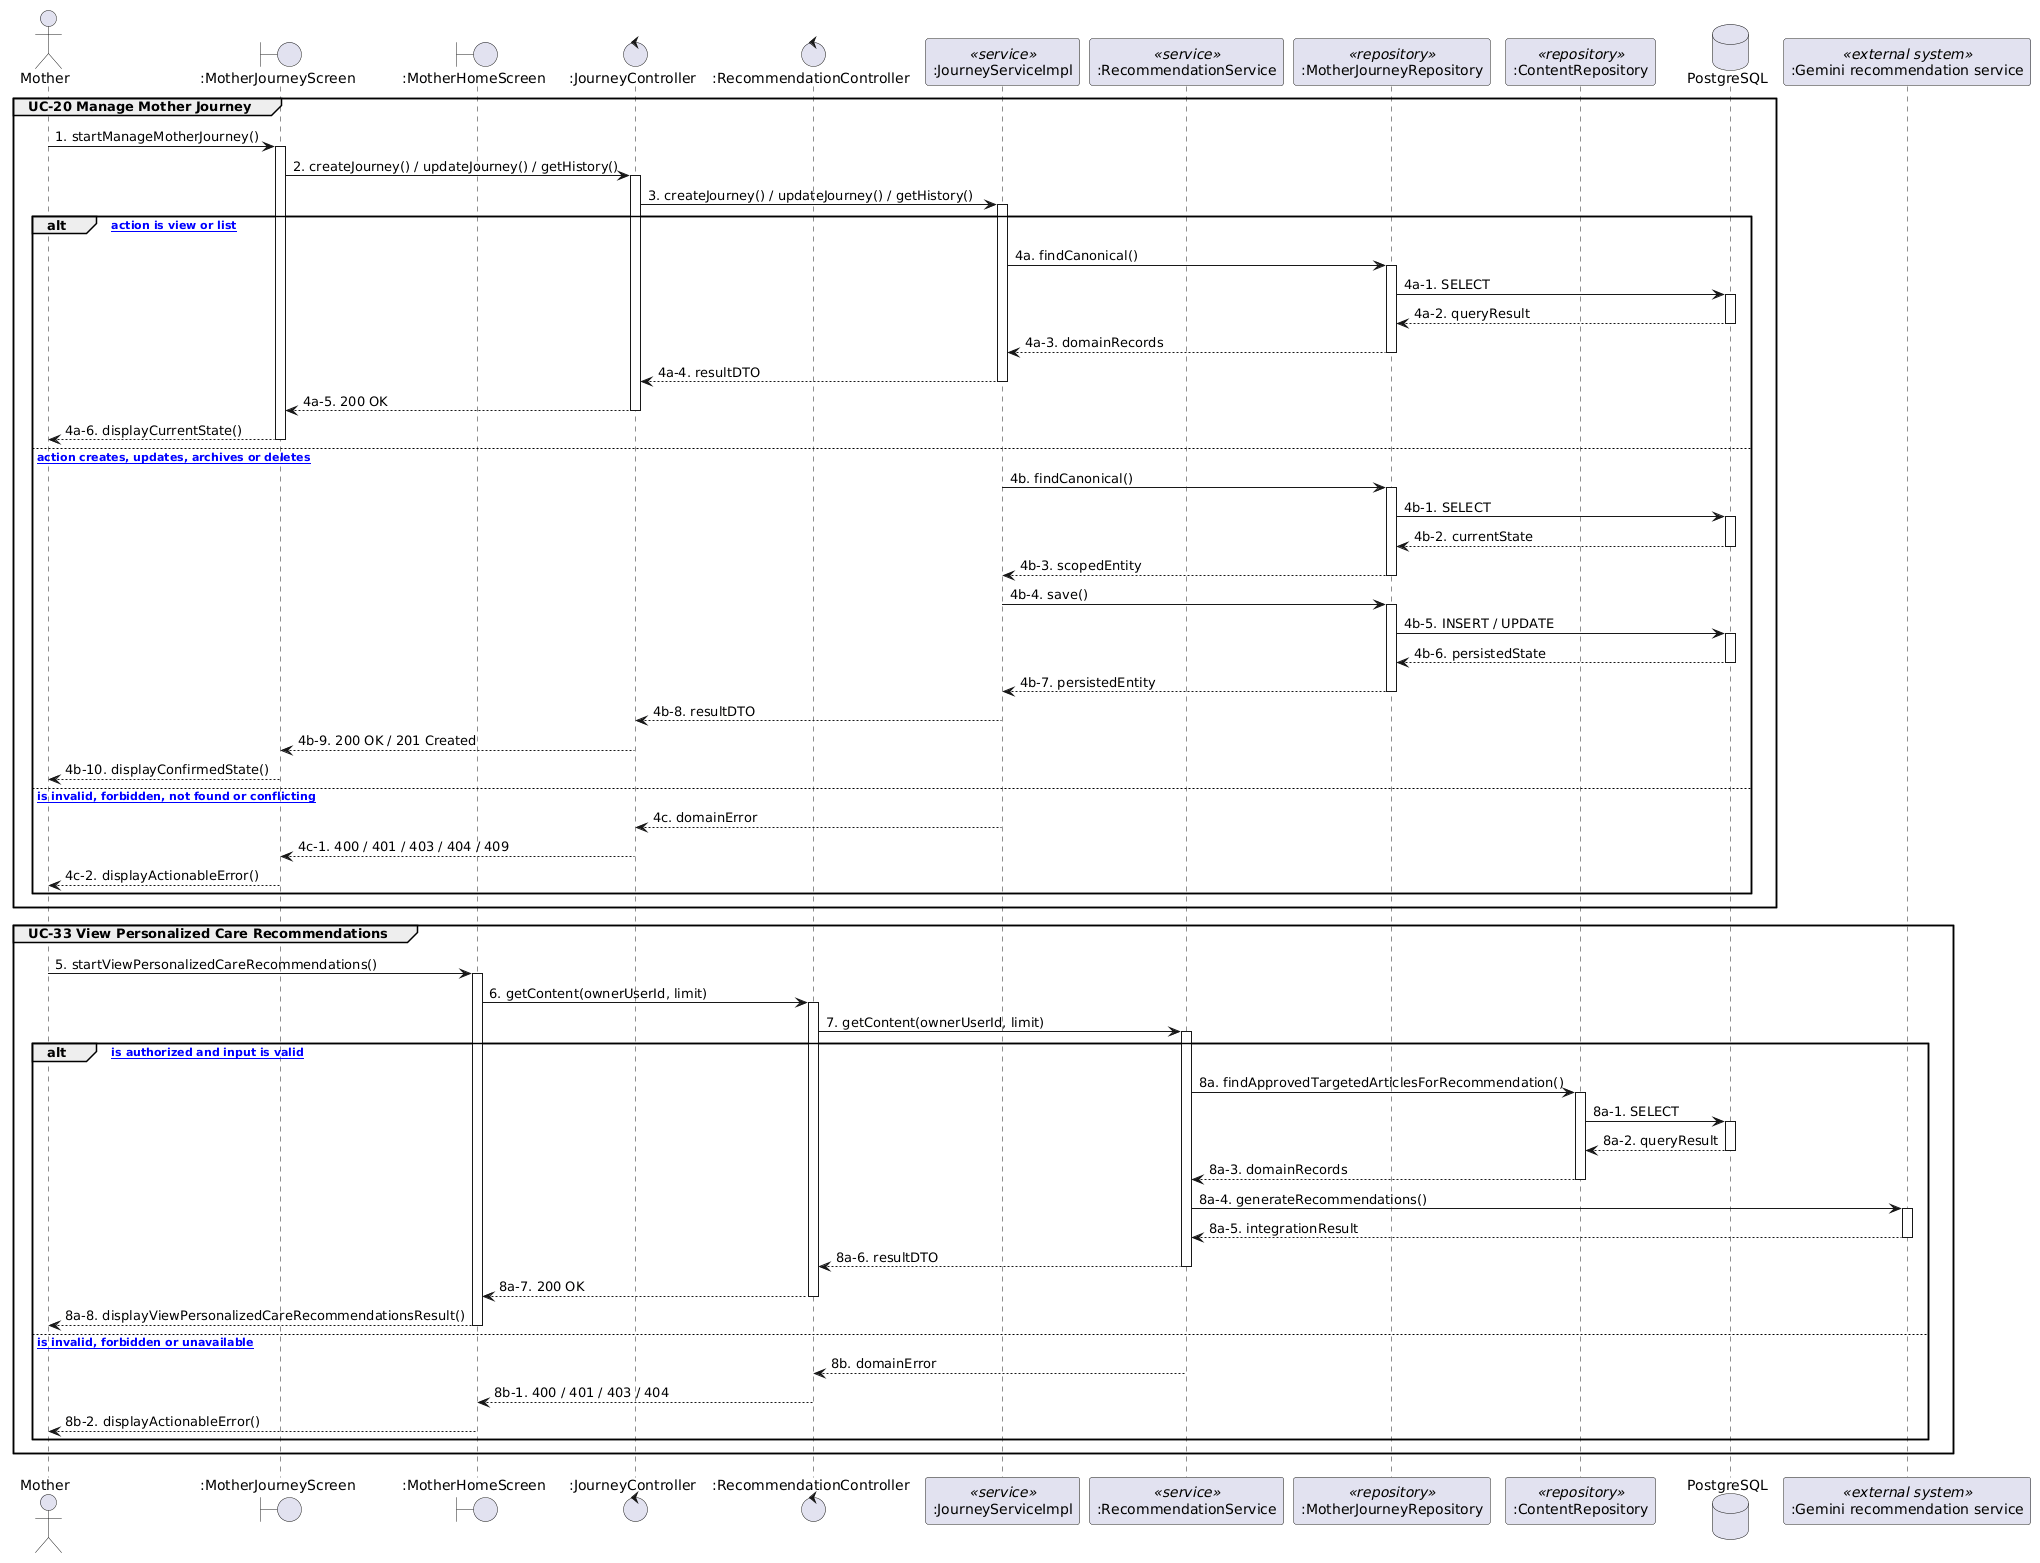

The diagram above was rendered by PlantUML. Its source (embedded in the PNG):
@startuml
skinparam shadowing false

actor "Mother" as Actor
boundary ":MotherJourneyScreen" as UI1
boundary ":MotherHomeScreen" as UI2
control ":JourneyController" as Controller1
control ":RecommendationController" as Controller2
participant ":JourneyServiceImpl" as Service1 <<service>>
participant ":RecommendationService" as Service2 <<service>>
participant ":MotherJourneyRepository" as Repository1 <<repository>>
participant ":ContentRepository" as Repository2 <<repository>>
database "PostgreSQL" as DB
participant ":Gemini recommendation service" as External1 <<external system>>

group UC-20 Manage Mother Journey
  Actor -> UI1 : 1. startManageMotherJourney()
  activate UI1
  UI1 -> Controller1 : 2. createJourney() / updateJourney() / getHistory()
  activate Controller1
  Controller1 -> Service1 : 3. createJourney() / updateJourney() / getHistory()
  activate Service1
  alt [selected action is view or list]
    Service1 -> Repository1 : 4a. findCanonical()
    activate Repository1
    Repository1 -> DB : 4a-1. SELECT
    activate DB
    DB --> Repository1 : 4a-2. queryResult
    deactivate DB
    Repository1 --> Service1 : 4a-3. domainRecords
    deactivate Repository1
    Service1 --> Controller1 : 4a-4. resultDTO
    deactivate Service1
    Controller1 --> UI1 : 4a-5. 200 OK
    deactivate Controller1
    UI1 --> Actor : 4a-6. displayCurrentState()
    deactivate UI1
  else [selected action creates, updates, archives or deletes]
    Service1 -> Repository1 : 4b. findCanonical()
    activate Repository1
    Repository1 -> DB : 4b-1. SELECT
    activate DB
    DB --> Repository1 : 4b-2. currentState
    deactivate DB
    Repository1 --> Service1 : 4b-3. scopedEntity
    deactivate Repository1
    Service1 -> Repository1 : 4b-4. save()
    activate Repository1
    Repository1 -> DB : 4b-5. INSERT / UPDATE
    activate DB
    DB --> Repository1 : 4b-6. persistedState
    deactivate DB
    Repository1 --> Service1 : 4b-7. persistedEntity
    deactivate Repository1
    Service1 --> Controller1 : 4b-8. resultDTO
    deactivate Service1
    Controller1 --> UI1 : 4b-9. 200 OK / 201 Created
    deactivate Controller1
    UI1 --> Actor : 4b-10. displayConfirmedState()
    deactivate UI1
  else [request is invalid, forbidden, not found or conflicting]
    Service1 --> Controller1 : 4c. domainError
    deactivate Service1
    Controller1 --> UI1 : 4c-1. 400 / 401 / 403 / 404 / 409
    deactivate Controller1
    UI1 --> Actor : 4c-2. displayActionableError()
    deactivate UI1
  end
end

group UC-33 View Personalized Care Recommendations
  Actor -> UI2 : 5. startViewPersonalizedCareRecommendations()
  activate UI2
  UI2 -> Controller2 : 6. getContent(ownerUserId, limit)
  activate Controller2
  Controller2 -> Service2 : 7. getContent(ownerUserId, limit)
  activate Service2
  alt [request is authorized and input is valid]
    Service2 -> Repository2 : 8a. findApprovedTargetedArticlesForRecommendation()
    activate Repository2
    Repository2 -> DB : 8a-1. SELECT
    activate DB
    DB --> Repository2 : 8a-2. queryResult
    deactivate DB
    Repository2 --> Service2 : 8a-3. domainRecords
    deactivate Repository2
    Service2 -> External1 : 8a-4. generateRecommendations()
    activate External1
    External1 --> Service2 : 8a-5. integrationResult
    deactivate External1
    Service2 --> Controller2 : 8a-6. resultDTO
    deactivate Service2
    Controller2 --> UI2 : 8a-7. 200 OK
    deactivate Controller2
    UI2 --> Actor : 8a-8. displayViewPersonalizedCareRecommendationsResult()
    deactivate UI2
  else [request is invalid, forbidden or unavailable]
    Service2 --> Controller2 : 8b. domainError
    deactivate Service2
    Controller2 --> UI2 : 8b-1. 400 / 401 / 403 / 404
    deactivate Controller2
    UI2 --> Actor : 8b-2. displayActionableError()
    deactivate UI2
  end
end
@enduml